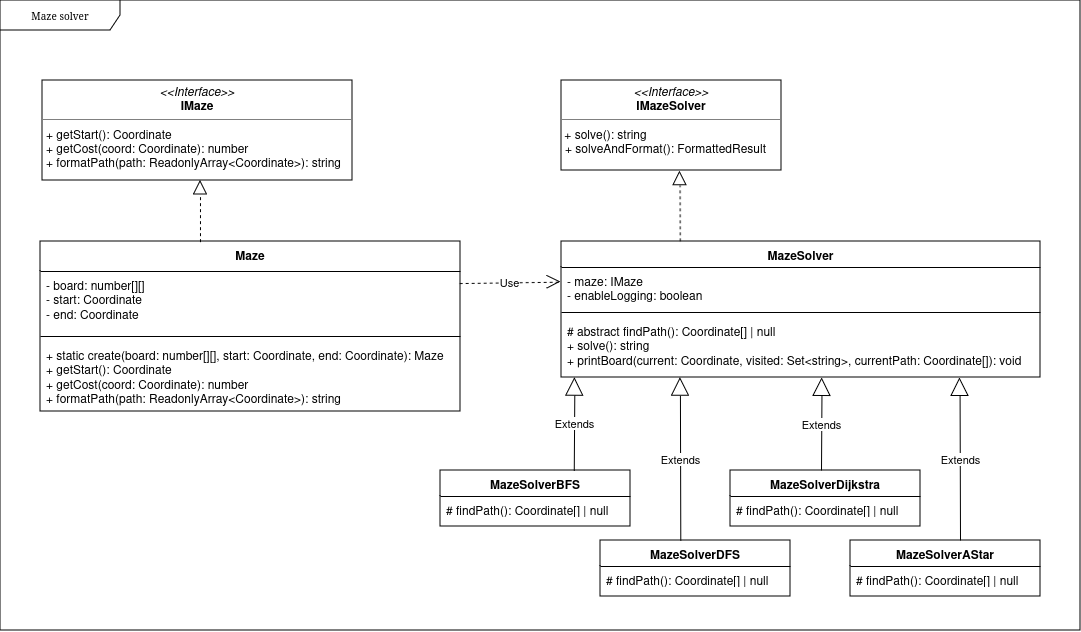

The diagram above was exported from draw.io. Its source (the exported page's mxGraphModel, read from the mxfile embedded in the PNG):
<mxGraphModel dx="1497" dy="786" grid="1" gridSize="10" guides="1" tooltips="1" connect="1" arrows="1" fold="1" page="0" pageScale="1" pageWidth="850" pageHeight="1100" background="none" math="0" shadow="0">
  <root>
    <mxCell id="0" />
    <mxCell id="1" parent="0" />
    <mxCell id="17acba5748e5396b-1" value="Maze solver" style="shape=umlFrame;whiteSpace=wrap;html=1;rounded=0;shadow=0;comic=0;labelBackgroundColor=none;strokeWidth=1;fontFamily=Verdana;fontSize=10;align=center;width=120;height=30;direction=west;flipV=1;flipH=1;" parent="1" vertex="1">
      <mxGeometry width="1080" height="630" as="geometry" />
    </mxCell>
    <mxCell id="5d2195bd80daf111-39" style="edgeStyle=orthogonalEdgeStyle;rounded=0;html=1;dashed=1;labelBackgroundColor=none;startFill=0;endArrow=open;endFill=0;endSize=10;fontFamily=Verdana;fontSize=10;" parent="1" edge="1">
      <mxGeometry relative="1" as="geometry">
        <mxPoint x="730" y="978" as="targetPoint" />
      </mxGeometry>
    </mxCell>
    <mxCell id="5d2195bd80daf111-35" style="edgeStyle=orthogonalEdgeStyle;rounded=0;html=1;dashed=1;labelBackgroundColor=none;startFill=0;endArrow=open;endFill=0;endSize=10;fontFamily=Verdana;fontSize=10;" parent="1" edge="1">
      <mxGeometry relative="1" as="geometry">
        <Array as="points">
          <mxPoint x="545" y="970" />
          <mxPoint x="545" y="970" />
        </Array>
        <mxPoint x="544.9999999999995" y="963" as="sourcePoint" />
      </mxGeometry>
    </mxCell>
    <mxCell id="5d2195bd80daf111-34" style="edgeStyle=orthogonalEdgeStyle;rounded=0;html=1;dashed=1;labelBackgroundColor=none;startFill=0;endArrow=open;endFill=0;endSize=10;fontFamily=Verdana;fontSize=10;" parent="1" edge="1">
      <mxGeometry relative="1" as="geometry">
        <Array as="points">
          <mxPoint x="410" y="1029" />
          <mxPoint x="410" y="1029" />
        </Array>
        <mxPoint x="380" y="1029.090909090909" as="sourcePoint" />
      </mxGeometry>
    </mxCell>
    <mxCell id="5d2195bd80daf111-18" value="&lt;p style=&quot;margin:0px;margin-top:4px;text-align:center;&quot;&gt;&lt;i&gt;&amp;lt;&amp;lt;Interface&amp;gt;&amp;gt;&lt;/i&gt;&lt;br&gt;&lt;b&gt;IMaze&lt;/b&gt;&lt;/p&gt;&lt;hr size=&quot;1&quot;&gt;&lt;p style=&quot;margin:0px;margin-left:4px;&quot;&gt;+ getStart(): Coordinate &lt;/p&gt;&lt;p style=&quot;margin:0px;margin-left:4px;&quot;&gt;+ getCost(coord: Coordinate): number&lt;/p&gt;&lt;p style=&quot;margin:0px;margin-left:4px;&quot;&gt;+ formatPath(path: ReadonlyArray&amp;lt;Coordinate&amp;gt;): string&lt;/p&gt;" style="verticalAlign=top;align=left;overflow=fill;fontSize=12;fontFamily=Helvetica;html=1;rounded=0;shadow=0;comic=0;labelBackgroundColor=none;strokeWidth=1" parent="1" vertex="1">
      <mxGeometry x="42" y="80" width="310" height="100" as="geometry" />
    </mxCell>
    <mxCell id="5d2195bd80daf111-19" value="&lt;p style=&quot;margin:0px;margin-top:4px;text-align:center;&quot;&gt;&lt;i&gt;&amp;lt;&amp;lt;Interface&amp;gt;&amp;gt;&lt;/i&gt;&lt;br&gt;&lt;b&gt;IMazeSolver&lt;/b&gt;&lt;/p&gt;&lt;hr size=&quot;1&quot;&gt;&amp;nbsp;+ solve(): string &lt;br&gt;&lt;p style=&quot;margin:0px;margin-left:4px;&quot;&gt;+ solveAndFormat(): FormattedResult&lt;/p&gt;" style="verticalAlign=top;align=left;overflow=fill;fontSize=12;fontFamily=Helvetica;html=1;rounded=0;shadow=0;comic=0;labelBackgroundColor=none;strokeWidth=1" parent="1" vertex="1">
      <mxGeometry x="561" y="80" width="220" height="90" as="geometry" />
    </mxCell>
    <mxCell id="gK6vRJrWsyUHmA_Xx5b--3" value="Maze" style="swimlane;fontStyle=1;align=center;verticalAlign=top;childLayout=stackLayout;horizontal=1;startSize=30;horizontalStack=0;resizeParent=1;resizeParentMax=0;resizeLast=0;collapsible=1;marginBottom=0;whiteSpace=wrap;html=1;" parent="1" vertex="1">
      <mxGeometry x="40" y="241" width="420" height="170" as="geometry">
        <mxRectangle x="60" y="270" width="100" height="30" as="alternateBounds" />
      </mxGeometry>
    </mxCell>
    <mxCell id="gK6vRJrWsyUHmA_Xx5b--4" value="&lt;div&gt;- board: number[][] &lt;br&gt;&lt;/div&gt;&lt;div&gt;- start: Coordinate&lt;/div&gt;&lt;div&gt;- end: Coordinate &lt;/div&gt;" style="text;strokeColor=none;fillColor=none;align=left;verticalAlign=top;spacingLeft=4;spacingRight=4;overflow=hidden;rotatable=0;points=[[0,0.5],[1,0.5]];portConstraint=eastwest;whiteSpace=wrap;html=1;" parent="gK6vRJrWsyUHmA_Xx5b--3" vertex="1">
      <mxGeometry y="30" width="420" height="60" as="geometry" />
    </mxCell>
    <mxCell id="gK6vRJrWsyUHmA_Xx5b--5" value="" style="line;strokeWidth=1;fillColor=none;align=left;verticalAlign=middle;spacingTop=-1;spacingLeft=3;spacingRight=3;rotatable=0;labelPosition=right;points=[];portConstraint=eastwest;strokeColor=inherit;" parent="gK6vRJrWsyUHmA_Xx5b--3" vertex="1">
      <mxGeometry y="90" width="420" height="10" as="geometry" />
    </mxCell>
    <mxCell id="gK6vRJrWsyUHmA_Xx5b--6" value="&lt;div&gt;+ static create(board: number[][], start: Coordinate, end: Coordinate): Maze&lt;/div&gt;&lt;div&gt;+ getStart(): Coordinate &lt;/div&gt;&lt;div&gt;+ getCost(coord: Coordinate): number &lt;br&gt;&lt;/div&gt;&lt;div&gt;+ formatPath(path: ReadonlyArray&amp;lt;Coordinate&amp;gt;): string&lt;/div&gt;" style="text;strokeColor=none;fillColor=none;align=left;verticalAlign=top;spacingLeft=4;spacingRight=4;overflow=hidden;rotatable=0;points=[[0,0.5],[1,0.5]];portConstraint=eastwest;whiteSpace=wrap;html=1;" parent="gK6vRJrWsyUHmA_Xx5b--3" vertex="1">
      <mxGeometry y="100" width="420" height="70" as="geometry" />
    </mxCell>
    <mxCell id="gK6vRJrWsyUHmA_Xx5b--13" value="MazeSolver" style="swimlane;fontStyle=1;align=center;verticalAlign=top;childLayout=stackLayout;horizontal=1;startSize=26;horizontalStack=0;resizeParent=1;resizeParentMax=0;resizeLast=0;collapsible=1;marginBottom=0;whiteSpace=wrap;html=1;" parent="1" vertex="1">
      <mxGeometry x="561" y="241" width="479" height="136" as="geometry" />
    </mxCell>
    <mxCell id="gK6vRJrWsyUHmA_Xx5b--14" value="&lt;div&gt;- maze: IMaze&lt;/div&gt;- enableLogging: boolean" style="text;strokeColor=none;fillColor=none;align=left;verticalAlign=top;spacingLeft=4;spacingRight=4;overflow=hidden;rotatable=0;points=[[0,0.5],[1,0.5]];portConstraint=eastwest;whiteSpace=wrap;html=1;" parent="gK6vRJrWsyUHmA_Xx5b--13" vertex="1">
      <mxGeometry y="26" width="479" height="40" as="geometry" />
    </mxCell>
    <mxCell id="gK6vRJrWsyUHmA_Xx5b--15" value="" style="line;strokeWidth=1;fillColor=none;align=left;verticalAlign=middle;spacingTop=-1;spacingLeft=3;spacingRight=3;rotatable=0;labelPosition=right;points=[];portConstraint=eastwest;strokeColor=inherit;" parent="gK6vRJrWsyUHmA_Xx5b--13" vertex="1">
      <mxGeometry y="66" width="479" height="10" as="geometry" />
    </mxCell>
    <mxCell id="gK6vRJrWsyUHmA_Xx5b--16" value="&lt;div&gt;# abstract findPath(): Coordinate[] | null&lt;/div&gt;&lt;div&gt;+ solve(): string &lt;/div&gt;&lt;div&gt;+ printBoard(current: Coordinate, visited: Set&amp;lt;string&amp;gt;, currentPath: Coordinate[]): void&lt;/div&gt;&lt;div&gt;&lt;br&gt;&lt;/div&gt;" style="text;strokeColor=none;fillColor=none;align=left;verticalAlign=top;spacingLeft=4;spacingRight=4;overflow=hidden;rotatable=0;points=[[0,0.5],[1,0.5]];portConstraint=eastwest;whiteSpace=wrap;html=1;" parent="gK6vRJrWsyUHmA_Xx5b--13" vertex="1">
      <mxGeometry y="76" width="479" height="60" as="geometry" />
    </mxCell>
    <mxCell id="gK6vRJrWsyUHmA_Xx5b--19" value="MazeSolverBFS" style="swimlane;fontStyle=1;align=center;verticalAlign=top;childLayout=stackLayout;horizontal=1;startSize=26;horizontalStack=0;resizeParent=1;resizeParentMax=0;resizeLast=0;collapsible=1;marginBottom=0;whiteSpace=wrap;html=1;" parent="1" vertex="1">
      <mxGeometry x="440" y="470" width="190" height="56" as="geometry" />
    </mxCell>
    <mxCell id="gK6vRJrWsyUHmA_Xx5b--22" value="# findPath(): Coordinate[] | null " style="text;strokeColor=none;fillColor=none;align=left;verticalAlign=top;spacingLeft=4;spacingRight=4;overflow=hidden;rotatable=0;points=[[0,0.5],[1,0.5]];portConstraint=eastwest;whiteSpace=wrap;html=1;" parent="gK6vRJrWsyUHmA_Xx5b--19" vertex="1">
      <mxGeometry y="26" width="190" height="30" as="geometry" />
    </mxCell>
    <mxCell id="gK6vRJrWsyUHmA_Xx5b--26" value="MazeSolverDFS" style="swimlane;fontStyle=1;align=center;verticalAlign=top;childLayout=stackLayout;horizontal=1;startSize=26;horizontalStack=0;resizeParent=1;resizeParentMax=0;resizeLast=0;collapsible=1;marginBottom=0;whiteSpace=wrap;html=1;" parent="1" vertex="1">
      <mxGeometry x="600" y="540" width="190" height="56" as="geometry" />
    </mxCell>
    <mxCell id="gK6vRJrWsyUHmA_Xx5b--27" value="# findPath(): Coordinate[] | null " style="text;strokeColor=none;fillColor=none;align=left;verticalAlign=top;spacingLeft=4;spacingRight=4;overflow=hidden;rotatable=0;points=[[0,0.5],[1,0.5]];portConstraint=eastwest;whiteSpace=wrap;html=1;" parent="gK6vRJrWsyUHmA_Xx5b--26" vertex="1">
      <mxGeometry y="26" width="190" height="30" as="geometry" />
    </mxCell>
    <mxCell id="gK6vRJrWsyUHmA_Xx5b--12" value="" style="endArrow=block;dashed=1;endFill=0;endSize=12;html=1;rounded=0;entryX=0.5;entryY=1;entryDx=0;entryDy=0;exitX=0.369;exitY=0.004;exitDx=0;exitDy=0;exitPerimeter=0;" parent="1" edge="1">
      <mxGeometry width="160" relative="1" as="geometry">
        <mxPoint x="199.9799999999999" y="241.68000000000006" as="sourcePoint" />
        <mxPoint x="200" y="180" as="targetPoint" />
      </mxGeometry>
    </mxCell>
    <mxCell id="gK6vRJrWsyUHmA_Xx5b--18" value="" style="endArrow=block;dashed=1;endFill=0;endSize=12;html=1;rounded=0;entryX=0.539;entryY=1.008;entryDx=0;entryDy=0;entryPerimeter=0;exitX=0.248;exitY=-0.001;exitDx=0;exitDy=0;exitPerimeter=0;" parent="1" source="gK6vRJrWsyUHmA_Xx5b--13" target="5d2195bd80daf111-19" edge="1">
      <mxGeometry width="160" relative="1" as="geometry">
        <mxPoint x="621.96" y="230" as="sourcePoint" />
        <mxPoint x="618.9999999999999" y="177.18" as="targetPoint" />
      </mxGeometry>
    </mxCell>
    <mxCell id="gK6vRJrWsyUHmA_Xx5b--32" value="MazeSolverDijkstra" style="swimlane;fontStyle=1;align=center;verticalAlign=top;childLayout=stackLayout;horizontal=1;startSize=26;horizontalStack=0;resizeParent=1;resizeParentMax=0;resizeLast=0;collapsible=1;marginBottom=0;whiteSpace=wrap;html=1;" parent="1" vertex="1">
      <mxGeometry x="730" y="470" width="190" height="56" as="geometry" />
    </mxCell>
    <mxCell id="gK6vRJrWsyUHmA_Xx5b--34" value="# findPath(): Coordinate[] | null " style="text;strokeColor=none;fillColor=none;align=left;verticalAlign=top;spacingLeft=4;spacingRight=4;overflow=hidden;rotatable=0;points=[[0,0.5],[1,0.5]];portConstraint=eastwest;whiteSpace=wrap;html=1;" parent="gK6vRJrWsyUHmA_Xx5b--32" vertex="1">
      <mxGeometry y="26" width="190" height="30" as="geometry" />
    </mxCell>
    <mxCell id="gK6vRJrWsyUHmA_Xx5b--35" value="&lt;div&gt;MazeSolverAStar&lt;/div&gt;" style="swimlane;fontStyle=1;align=center;verticalAlign=top;childLayout=stackLayout;horizontal=1;startSize=26;horizontalStack=0;resizeParent=1;resizeParentMax=0;resizeLast=0;collapsible=1;marginBottom=0;whiteSpace=wrap;html=1;" parent="1" vertex="1">
      <mxGeometry x="850" y="540" width="190" height="56" as="geometry" />
    </mxCell>
    <mxCell id="gK6vRJrWsyUHmA_Xx5b--36" value="Extends" style="endArrow=block;endSize=16;endFill=0;html=1;rounded=0;entryX=0.832;entryY=1.005;entryDx=0;entryDy=0;entryPerimeter=0;" parent="gK6vRJrWsyUHmA_Xx5b--35" target="gK6vRJrWsyUHmA_Xx5b--16" edge="1">
      <mxGeometry width="160" relative="1" as="geometry">
        <mxPoint x="110" as="sourcePoint" />
        <mxPoint x="110" y="-172" as="targetPoint" />
      </mxGeometry>
    </mxCell>
    <mxCell id="gK6vRJrWsyUHmA_Xx5b--37" value="# findPath(): Coordinate[] | null " style="text;strokeColor=none;fillColor=none;align=left;verticalAlign=top;spacingLeft=4;spacingRight=4;overflow=hidden;rotatable=0;points=[[0,0.5],[1,0.5]];portConstraint=eastwest;whiteSpace=wrap;html=1;" parent="gK6vRJrWsyUHmA_Xx5b--35" vertex="1">
      <mxGeometry y="26" width="190" height="30" as="geometry" />
    </mxCell>
    <mxCell id="gK6vRJrWsyUHmA_Xx5b--38" value="Use" style="endArrow=open;endSize=12;dashed=1;html=1;rounded=0;entryX=-0.001;entryY=0.367;entryDx=0;entryDy=0;entryPerimeter=0;exitX=0.998;exitY=0.201;exitDx=0;exitDy=0;exitPerimeter=0;" parent="1" source="gK6vRJrWsyUHmA_Xx5b--4" target="gK6vRJrWsyUHmA_Xx5b--14" edge="1">
      <mxGeometry width="160" relative="1" as="geometry">
        <mxPoint x="459" y="278" as="sourcePoint" />
        <mxPoint x="509" y="280" as="targetPoint" />
      </mxGeometry>
    </mxCell>
    <mxCell id="gK6vRJrWsyUHmA_Xx5b--40" value="" style="group" parent="1" vertex="1" connectable="0">
      <mxGeometry x="821" y="470" as="geometry" />
    </mxCell>
    <mxCell id="gK6vRJrWsyUHmA_Xx5b--24" value="Extends" style="endArrow=block;endSize=16;endFill=0;html=1;rounded=0;entryX=0.028;entryY=1.001;entryDx=0;entryDy=0;entryPerimeter=0;exitX=0.704;exitY=0.009;exitDx=0;exitDy=0;exitPerimeter=0;movable=1;resizable=1;rotatable=1;deletable=1;editable=1;locked=0;connectable=1;" parent="gK6vRJrWsyUHmA_Xx5b--40" source="gK6vRJrWsyUHmA_Xx5b--19" target="gK6vRJrWsyUHmA_Xx5b--16" edge="1">
      <mxGeometry width="160" relative="1" as="geometry">
        <mxPoint x="-225.01999999999998" y="-10.79200000000003" as="sourcePoint" />
        <mxPoint x="-219.36000000000013" y="-101.05399999999997" as="targetPoint" />
      </mxGeometry>
    </mxCell>
    <mxCell id="gK6vRJrWsyUHmA_Xx5b--29" value="Extends" style="endArrow=block;endSize=16;endFill=0;html=1;rounded=0;entryX=0.196;entryY=1.003;entryDx=0;entryDy=0;entryPerimeter=0;exitX=0.291;exitY=0.001;exitDx=0;exitDy=0;exitPerimeter=0;" parent="gK6vRJrWsyUHmA_Xx5b--40" edge="1">
      <mxGeometry width="160" relative="1" as="geometry">
        <mxPoint x="-140.7099999999998" y="70.05600000000004" as="sourcePoint" />
        <mxPoint x="-141.11599999999999" y="-92.82000000000005" as="targetPoint" />
      </mxGeometry>
    </mxCell>
    <mxCell id="gK6vRJrWsyUHmA_Xx5b--33" value="Extends" style="endArrow=block;endSize=16;endFill=0;html=1;rounded=0;entryX=0.544;entryY=1.006;entryDx=0;entryDy=0;entryPerimeter=0;" parent="gK6vRJrWsyUHmA_Xx5b--40" target="gK6vRJrWsyUHmA_Xx5b--16" edge="1">
      <mxGeometry width="160" relative="1" as="geometry">
        <mxPoint as="sourcePoint" />
        <mxPoint x="12.040000000000077" y="-100.74399999999997" as="targetPoint" />
      </mxGeometry>
    </mxCell>
  </root>
</mxGraphModel>